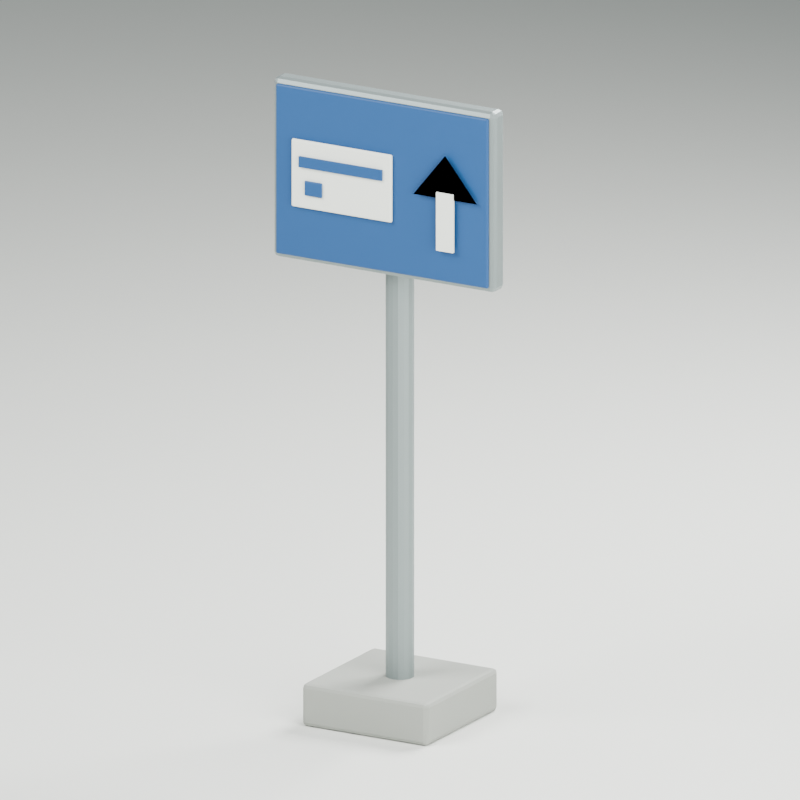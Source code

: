 # Source: malaysia-card-lane-sign.blend  (saved by Blender 4.0.36; exported with 4.5.12 LTS)
import bpy
from mathutils import Matrix  # noqa: F401  (used for matrix-valued properties, if any)

bpy.ops.wm.read_factory_settings(use_empty=True)
scene = bpy.context.scene
scene.name = 'Scene'

# ---- materials (node trees are filled in below, after node groups)
mat_concrete_foundation = bpy.data.materials.new('Concrete foundation')
mat_concrete_foundation.diffuse_color = (0.3231, 0.3372, 0.305, 1.0)
mat_galvanized_posts = bpy.data.materials.new('Galvanized posts')
mat_galvanized_posts.diffuse_color = (0.2623, 0.3095, 0.305, 1.0)
mat_generic_blue_sign = bpy.data.materials.new('Generic blue sign')
mat_generic_blue_sign.diffuse_color = (0.01033, 0.07036, 0.2122, 1.0)
mat_white_symbols = bpy.data.materials.new('White symbols')
mat_white_symbols.diffuse_color = (0.8308, 0.8632, 0.7835, 1.0)
mat_studio_floor_only = bpy.data.materials.new('STUDIO floor only')
mat_studio_floor_only.diffuse_color = (0.7157, 0.7305, 0.6867, 1.0)

# ---- material node trees
mat_concrete_foundation.use_nodes = True; mat_concrete_foundation.node_tree.nodes.clear()
_N = mat_concrete_foundation.node_tree.nodes; _L = mat_concrete_foundation.node_tree.links
n0 = _N.new('ShaderNodeBsdfPrincipled'); n0.name = 'Principled BSDF'; n0.location = (10, 300)
n0.inputs[0].default_value = (0.3231, 0.3372, 0.305, 1.0)
n0.inputs[2].default_value = 0.85
n0.inputs[3].default_value = 1.45
n1 = _N.new('ShaderNodeOutputMaterial'); n1.name = 'Material Output'; n1.location = (300, 300)
_L.new(n0.outputs[0], n1.inputs[0])
n1.is_active_output = True
mat_galvanized_posts.use_nodes = True; mat_galvanized_posts.node_tree.nodes.clear()
_N = mat_galvanized_posts.node_tree.nodes; _L = mat_galvanized_posts.node_tree.links
n0 = _N.new('ShaderNodeBsdfPrincipled'); n0.name = 'Principled BSDF'; n0.location = (10, 300)
n0.inputs[0].default_value = (0.2623, 0.3095, 0.305, 1.0)
n0.inputs[1].default_value = 0.55
n0.inputs[3].default_value = 1.45
n1 = _N.new('ShaderNodeOutputMaterial'); n1.name = 'Material Output'; n1.location = (300, 300)
_L.new(n0.outputs[0], n1.inputs[0])
n1.is_active_output = True
mat_generic_blue_sign.use_nodes = True; mat_generic_blue_sign.node_tree.nodes.clear()
_N = mat_generic_blue_sign.node_tree.nodes; _L = mat_generic_blue_sign.node_tree.links
n0 = _N.new('ShaderNodeBsdfPrincipled'); n0.name = 'Principled BSDF'; n0.location = (10, 300)
n0.inputs[0].default_value = (0.01033, 0.07036, 0.2122, 1.0)
n0.inputs[2].default_value = 0.55
n0.inputs[3].default_value = 1.45
n1 = _N.new('ShaderNodeOutputMaterial'); n1.name = 'Material Output'; n1.location = (300, 300)
_L.new(n0.outputs[0], n1.inputs[0])
n1.is_active_output = True
mat_white_symbols.use_nodes = True; mat_white_symbols.node_tree.nodes.clear()
_N = mat_white_symbols.node_tree.nodes; _L = mat_white_symbols.node_tree.links
n0 = _N.new('ShaderNodeBsdfPrincipled'); n0.name = 'Principled BSDF'; n0.location = (10, 300)
n0.inputs[0].default_value = (0.8308, 0.8632, 0.7835, 1.0)
n0.inputs[2].default_value = 0.6
n0.inputs[3].default_value = 1.45
n1 = _N.new('ShaderNodeOutputMaterial'); n1.name = 'Material Output'; n1.location = (300, 300)
_L.new(n0.outputs[0], n1.inputs[0])
n1.is_active_output = True
mat_studio_floor_only.use_nodes = True; mat_studio_floor_only.node_tree.nodes.clear()
_N = mat_studio_floor_only.node_tree.nodes; _L = mat_studio_floor_only.node_tree.links
n0 = _N.new('ShaderNodeBsdfPrincipled'); n0.name = 'Principled BSDF'; n0.location = (10, 300)
n0.inputs[0].default_value = (0.7157, 0.7305, 0.6867, 1.0)
n0.inputs[2].default_value = 0.95
n0.inputs[3].default_value = 1.45
n1 = _N.new('ShaderNodeOutputMaterial'); n1.name = 'Material Output'; n1.location = (300, 300)
_L.new(n0.outputs[0], n1.inputs[0])
n1.is_active_output = True

# ---- world
world_studio = bpy.data.worlds.new('Studio'); scene.world = world_studio
world_studio.use_nodes = True; world_studio.node_tree.nodes.clear()
_N = world_studio.node_tree.nodes; _L = world_studio.node_tree.links
n0 = _N.new('ShaderNodeBackground'); n0.name = 'Background'; n0.location = (10, 300)
n0.inputs[0].default_value = (0.25, 0.31, 0.32, 1.0)
n0.inputs[1].default_value = 0.5
n1 = _N.new('ShaderNodeOutputWorld'); n1.name = 'World Output'; n1.location = (300, 300)
_L.new(n0.outputs[0], n1.inputs[0])
n1.is_active_output = True
world_studio.use_sun_shadow = False
world_studio.sun_shadow_jitter_overblur = 0.0

# ---- cameras
cam_camera = bpy.data.cameras.new('Camera')
cam_camera.type = 'ORTHO'
cam_camera.ortho_scale = 3.6

# ---- lights
light_area = bpy.data.lights.new('Area', 'AREA')
light_area.transmission_factor = 0.0
light_area.energy = 1152.0
light_area.shadow_maximum_resolution = 0.006
light_area.use_absolute_resolution = True
light_area.size = 4.8
light_area.size_y = 1.0
light_area_001 = bpy.data.lights.new('Area.001', 'AREA')
light_area_001.transmission_factor = 0.0
light_area_001.energy = 720.0
light_area_001.shadow_maximum_resolution = 0.006
light_area_001.use_absolute_resolution = True
light_area_001.size = 4.8
light_area_001.size_y = 1.0
light_area_002 = bpy.data.lights.new('Area.002', 'AREA')
light_area_002.transmission_factor = 0.0
light_area_002.energy = 1296.0
light_area_002.shadow_maximum_resolution = 0.006
light_area_002.use_absolute_resolution = True
light_area_002.size = 3.6
light_area_002.size_y = 1.0

# ---- meshes
me_cube = bpy.data.meshes.new('Cube')
me_cube.from_pydata([(-0.325, -0.325, -0.1), (-0.325, -0.325, 0.1), (-0.325, 0.325, -0.1), (-0.325, 0.325, 0.1), (0.325, -0.325, -0.1), (0.325, -0.325, 0.1), (0.325, 0.325, -0.1), (0.325, 0.325, 0.1)], [], [(0, 1, 3, 2), (2, 3, 7, 6), (6, 7, 5, 4), (4, 5, 1, 0), (2, 6, 4, 0), (7, 3, 1, 5)])
_uv = me_cube.uv_layers.new(name='UVMap')
_uv.uv.foreach_set('vector', [0.375, 0.0, 0.625, 0.0, 0.625, 0.25, 0.375, 0.25, 0.375, 0.25, 0.625, 0.25, 0.625, 0.5, 0.375, 0.5, 0.375, 0.5, 0.625, 0.5, 0.625, 0.75, 0.375, 0.75, 0.375, 0.75, 0.625, 0.75, 0.625, 1.0, 0.375, 1.0, 0.125, 0.5, 0.375, 0.5, 0.375, 0.75, 0.125, 0.75, 0.625, 0.5, 0.875, 0.5, 0.875, 0.75, 0.625, 0.75])
me_cube.materials.append(mat_concrete_foundation)
me_cube.update()
me_cylinder = bpy.data.meshes.new('Cylinder')
me_cylinder.from_pydata([(0.0, 0.065, -1.2), (0.0, 0.065, 1.2), (0.02487, 0.06005, -1.2), (0.02487, 0.06005, 1.2), (0.04596, 0.04596, -1.2), (0.04596, 0.04596, 1.2), (0.06005, 0.02487, -1.2), (0.06005, 0.02487, 1.2), (0.065, 0.0, -1.2), (0.065, 0.0, 1.2), (0.06005, -0.02487, -1.2), (0.06005, -0.02487, 1.2), (0.04596, -0.04596, -1.2), (0.04596, -0.04596, 1.2), (0.02487, -0.06005, -1.2), (0.02487, -0.06005, 1.2), (0.0, -0.065, -1.2), (0.0, -0.065, 1.2), (-0.02487, -0.06005, -1.2), (-0.02487, -0.06005, 1.2), (-0.04596, -0.04596, -1.2), (-0.04596, -0.04596, 1.2), (-0.06005, -0.02487, -1.2), (-0.06005, -0.02487, 1.2), (-0.065, 0.0, -1.2), (-0.065, 0.0, 1.2), (-0.06005, 0.02487, -1.2), (-0.06005, 0.02487, 1.2), (-0.04596, 0.04596, -1.2), (-0.04596, 0.04596, 1.2), (-0.02487, 0.06005, -1.2), (-0.02487, 0.06005, 1.2)], [], [(0, 1, 3, 2), (2, 3, 5, 4), (4, 5, 7, 6), (6, 7, 9, 8), (8, 9, 11, 10), (10, 11, 13, 12), (12, 13, 15, 14), (14, 15, 17, 16), (16, 17, 19, 18), (18, 19, 21, 20), (20, 21, 23, 22), (22, 23, 25, 24), (24, 25, 27, 26), (26, 27, 29, 28), (3, 1, 31, 29, 27, 25, 23, 21, 19, 17, 15, 13, 11, 9, 7, 5), (28, 29, 31, 30), (30, 31, 1, 0), (0, 2, 4, 6, 8, 10, 12, 14, 16, 18, 20, 22, 24, 26, 28, 30)])
_uv = me_cylinder.uv_layers.new(name='UVMap')
_uv.uv.foreach_set('vector', [1.0, 0.5, 1.0, 1.0, 0.9375, 1.0, 0.9375, 0.5, 0.9375, 0.5, 0.9375, 1.0, 0.875, 1.0, 0.875, 0.5, 0.875, 0.5, 0.875, 1.0, 0.8125, 1.0, 0.8125, 0.5, 0.8125, 0.5, 0.8125, 1.0, 0.75, 1.0, 0.75, 0.5, 0.75, 0.5, 0.75, 1.0, 0.6875, 1.0, 0.6875, 0.5, 0.6875, 0.5, 0.6875, 1.0, 0.625, 1.0, 0.625, 0.5, 0.625, 0.5, 0.625, 1.0, 0.5625, 1.0, 0.5625, 0.5, 0.5625, 0.5, 0.5625, 1.0, 0.5, 1.0, 0.5, 0.5, 0.5, 0.5, 0.5, 1.0, 0.4375, 1.0, 0.4375, 0.5, 0.4375, 0.5, 0.4375, 1.0, 0.375, 1.0, 0.375, 0.5, 0.375, 0.5, 0.375, 1.0, 0.3125, 1.0, 0.3125, 0.5, 0.3125, 0.5, 0.3125, 1.0, 0.25, 1.0, 0.25, 0.5, 0.25, 0.5, 0.25, 1.0, 0.1875, 1.0, 0.1875, 0.5, 0.1875, 0.5, 0.1875, 1.0, 0.125, 1.0, 0.125, 0.5, 0.3418, 0.4717, 0.25, 0.49, 0.1582, 0.4717, 0.08029, 0.4197, 0.02827, 0.3418, 0.01, 0.25, 0.02827, 0.1582, 0.08029, 0.08029, 0.1582, 0.02827, 0.25, 0.01, 0.3418, 0.02827, 0.4197, 0.08029, 0.4717, 0.1582, 0.49, 0.25, 0.4717, 0.3418, 0.4197, 0.4197, 0.125, 0.5, 0.125, 1.0, 0.0625, 1.0, 0.0625, 0.5, 0.0625, 0.5, 0.0625, 1.0, 0.0, 1.0, 0.0, 0.5, 0.75, 0.49, 0.8418, 0.4717, 0.9197, 0.4197, 0.9717, 0.3418, 0.99, 0.25, 0.9717, 0.1582, 0.9197, 0.08029, 0.8418, 0.02827, 0.75, 0.01, 0.6582, 0.02827, 0.5803, 0.08029, 0.5283, 0.1582, 0.51, 0.25, 0.5283, 0.3418, 0.5803, 0.4197, 0.6582, 0.4717])
me_cylinder.materials.append(mat_galvanized_posts)
me_cylinder.update()
me_cube_001 = bpy.data.meshes.new('Cube.001')
me_cube_001.from_pydata([(-0.575, -0.05, -0.425), (-0.575, -0.05, 0.425), (-0.575, 0.05, -0.425), (-0.575, 0.05, 0.425), (0.575, -0.05, -0.425), (0.575, -0.05, 0.425), (0.575, 0.05, -0.425), (0.575, 0.05, 0.425)], [], [(0, 1, 3, 2), (2, 3, 7, 6), (6, 7, 5, 4), (4, 5, 1, 0), (2, 6, 4, 0), (7, 3, 1, 5)])
_uv = me_cube_001.uv_layers.new(name='UVMap')
_uv.uv.foreach_set('vector', [0.375, 0.0, 0.625, 0.0, 0.625, 0.25, 0.375, 0.25, 0.375, 0.25, 0.625, 0.25, 0.625, 0.5, 0.375, 0.5, 0.375, 0.5, 0.625, 0.5, 0.625, 0.75, 0.375, 0.75, 0.375, 0.75, 0.625, 0.75, 0.625, 1.0, 0.375, 1.0, 0.125, 0.5, 0.375, 0.5, 0.375, 0.75, 0.125, 0.75, 0.625, 0.5, 0.875, 0.5, 0.875, 0.75, 0.625, 0.75])
me_cube_001.materials.append(mat_galvanized_posts)
me_cube_001.update()
me_cube_002 = bpy.data.meshes.new('Cube.002')
me_cube_002.from_pydata([(-0.55, -0.008, -0.4), (-0.55, -0.008, 0.4), (-0.55, 0.008, -0.4), (-0.55, 0.008, 0.4), (0.55, -0.008, -0.4), (0.55, -0.008, 0.4), (0.55, 0.008, -0.4), (0.55, 0.008, 0.4)], [], [(0, 1, 3, 2), (2, 3, 7, 6), (6, 7, 5, 4), (4, 5, 1, 0), (2, 6, 4, 0), (7, 3, 1, 5)])
_uv = me_cube_002.uv_layers.new(name='UVMap')
_uv.uv.foreach_set('vector', [0.375, 0.0, 0.625, 0.0, 0.625, 0.25, 0.375, 0.25, 0.375, 0.25, 0.625, 0.25, 0.625, 0.5, 0.375, 0.5, 0.375, 0.5, 0.625, 0.5, 0.625, 0.75, 0.375, 0.75, 0.375, 0.75, 0.625, 0.75, 0.625, 1.0, 0.375, 1.0, 0.125, 0.5, 0.375, 0.5, 0.375, 0.75, 0.125, 0.75, 0.625, 0.5, 0.875, 0.5, 0.875, 0.75, 0.625, 0.75])
me_cube_002.materials.append(mat_generic_blue_sign)
me_cube_002.update()
me_cube_003 = bpy.data.meshes.new('Cube.003')
me_cube_003.from_pydata([(-0.26, -0.009, -0.16), (-0.26, -0.009, 0.16), (-0.26, 0.009, -0.16), (-0.26, 0.009, 0.16), (0.26, -0.009, -0.16), (0.26, -0.009, 0.16), (0.26, 0.009, -0.16), (0.26, 0.009, 0.16)], [], [(0, 1, 3, 2), (2, 3, 7, 6), (6, 7, 5, 4), (4, 5, 1, 0), (2, 6, 4, 0), (7, 3, 1, 5)])
_uv = me_cube_003.uv_layers.new(name='UVMap')
_uv.uv.foreach_set('vector', [0.375, 0.0, 0.625, 0.0, 0.625, 0.25, 0.375, 0.25, 0.375, 0.25, 0.625, 0.25, 0.625, 0.5, 0.375, 0.5, 0.375, 0.5, 0.625, 0.5, 0.625, 0.75, 0.375, 0.75, 0.375, 0.75, 0.625, 0.75, 0.625, 1.0, 0.375, 1.0, 0.125, 0.5, 0.375, 0.5, 0.375, 0.75, 0.125, 0.75, 0.625, 0.5, 0.875, 0.5, 0.875, 0.75, 0.625, 0.75])
me_cube_003.materials.append(mat_white_symbols)
me_cube_003.update()
me_cube_004 = bpy.data.meshes.new('Cube.004')
me_cube_004.from_pydata([(-0.215, -0.005, -0.025), (-0.215, -0.005, 0.025), (-0.215, 0.005, -0.025), (-0.215, 0.005, 0.025), (0.215, -0.005, -0.025), (0.215, -0.005, 0.025), (0.215, 0.005, -0.025), (0.215, 0.005, 0.025)], [], [(0, 1, 3, 2), (2, 3, 7, 6), (6, 7, 5, 4), (4, 5, 1, 0), (2, 6, 4, 0), (7, 3, 1, 5)])
_uv = me_cube_004.uv_layers.new(name='UVMap')
_uv.uv.foreach_set('vector', [0.375, 0.0, 0.625, 0.0, 0.625, 0.25, 0.375, 0.25, 0.375, 0.25, 0.625, 0.25, 0.625, 0.5, 0.375, 0.5, 0.375, 0.5, 0.625, 0.5, 0.625, 0.75, 0.375, 0.75, 0.375, 0.75, 0.625, 0.75, 0.625, 1.0, 0.375, 1.0, 0.125, 0.5, 0.375, 0.5, 0.375, 0.75, 0.125, 0.75, 0.625, 0.5, 0.875, 0.5, 0.875, 0.75, 0.625, 0.75])
me_cube_004.materials.append(mat_generic_blue_sign)
me_cube_004.update()
me_cube_005 = bpy.data.meshes.new('Cube.005')
me_cube_005.from_pydata([(-0.045, -0.005, -0.035), (-0.045, -0.005, 0.035), (-0.045, 0.005, -0.035), (-0.045, 0.005, 0.035), (0.045, -0.005, -0.035), (0.045, -0.005, 0.035), (0.045, 0.005, -0.035), (0.045, 0.005, 0.035)], [], [(0, 1, 3, 2), (2, 3, 7, 6), (6, 7, 5, 4), (4, 5, 1, 0), (2, 6, 4, 0), (7, 3, 1, 5)])
_uv = me_cube_005.uv_layers.new(name='UVMap')
_uv.uv.foreach_set('vector', [0.375, 0.0, 0.625, 0.0, 0.625, 0.25, 0.375, 0.25, 0.375, 0.25, 0.625, 0.25, 0.625, 0.5, 0.375, 0.5, 0.375, 0.5, 0.625, 0.5, 0.625, 0.75, 0.375, 0.75, 0.375, 0.75, 0.625, 0.75, 0.625, 1.0, 0.375, 1.0, 0.125, 0.5, 0.375, 0.5, 0.375, 0.75, 0.125, 0.75, 0.625, 0.5, 0.875, 0.5, 0.875, 0.75, 0.625, 0.75])
me_cube_005.materials.append(mat_generic_blue_sign)
me_cube_005.update()
me_cube_006 = bpy.data.meshes.new('Cube.006')
me_cube_006.from_pydata([(-0.044, -0.006, -0.1375), (-0.044, -0.006, 0.1375), (-0.044, 0.006, -0.1375), (-0.044, 0.006, 0.1375), (0.044, -0.006, -0.1375), (0.044, -0.006, 0.1375), (0.044, 0.006, -0.1375), (0.044, 0.006, 0.1375)], [], [(0, 1, 3, 2), (2, 3, 7, 6), (6, 7, 5, 4), (4, 5, 1, 0), (2, 6, 4, 0), (7, 3, 1, 5)])
_uv = me_cube_006.uv_layers.new(name='UVMap')
_uv.uv.foreach_set('vector', [0.375, 0.0, 0.625, 0.0, 0.625, 0.25, 0.375, 0.25, 0.375, 0.25, 0.625, 0.25, 0.625, 0.5, 0.375, 0.5, 0.375, 0.5, 0.625, 0.5, 0.625, 0.75, 0.375, 0.75, 0.375, 0.75, 0.625, 0.75, 0.625, 1.0, 0.375, 1.0, 0.125, 0.5, 0.375, 0.5, 0.375, 0.75, 0.125, 0.75, 0.625, 0.5, 0.875, 0.5, 0.875, 0.75, 0.625, 0.75])
me_cube_006.materials.append(mat_white_symbols)
me_cube_006.update()
me_icon_arrow = bpy.data.meshes.new('ICON_Arrow')
me_icon_arrow.from_pydata([(0.175, -0.185, 2.547), (0.505, -0.185, 2.547), (0.34, -0.185, 2.751)], [], [(0, 1, 2), (2, 1, 0)])
me_icon_arrow.materials.append(mat_white_symbols)
me_icon_arrow.update()
me_cube_007 = bpy.data.meshes.new('Cube.007')
me_cube_007.from_pydata([(-1000.0, -1000.0, -0.03), (-1000.0, -1000.0, 0.03), (-1000.0, 1000.0, -0.03), (-1000.0, 1000.0, 0.03), (1000.0, -1000.0, -0.03), (1000.0, -1000.0, 0.03), (1000.0, 1000.0, -0.03), (1000.0, 1000.0, 0.03)], [], [(0, 1, 3, 2), (2, 3, 7, 6), (6, 7, 5, 4), (4, 5, 1, 0), (2, 6, 4, 0), (7, 3, 1, 5)])
_uv = me_cube_007.uv_layers.new(name='UVMap')
_uv.uv.foreach_set('vector', [0.375, 0.0, 0.625, 0.0, 0.625, 0.25, 0.375, 0.25, 0.375, 0.25, 0.625, 0.25, 0.625, 0.5, 0.375, 0.5, 0.375, 0.5, 0.625, 0.5, 0.625, 0.75, 0.375, 0.75, 0.375, 0.75, 0.625, 0.75, 0.625, 1.0, 0.375, 1.0, 0.125, 0.5, 0.375, 0.5, 0.375, 0.75, 0.125, 0.75, 0.625, 0.5, 0.875, 0.5, 0.875, 0.75, 0.625, 0.75])
me_cube_007.materials.append(mat_studio_floor_only)
me_cube_007.update()

# ---- objects
ob_asset_malaysiacardlanesign = bpy.data.objects.new('ASSET_MalaysiaCardLaneSign', None)
ob_base_footing = bpy.data.objects.new('BASE_Footing', me_cube)
ob_post_support = bpy.data.objects.new('POST_Support', me_cylinder)
ob_panel_back = bpy.data.objects.new('PANEL_Back', me_cube_001)
ob_sign_replaceablepanel = bpy.data.objects.new('SIGN_ReplaceablePanel', None)
ob_panel_blueface = bpy.data.objects.new('PANEL_BlueFace', me_cube_002)
ob_icon_card = bpy.data.objects.new('ICON_Card', me_cube_003)
ob_icon_cardstripe = bpy.data.objects.new('ICON_CardStripe', me_cube_004)
ob_icon_chip = bpy.data.objects.new('ICON_Chip', me_cube_005)
ob_icon_arrow_shaft = bpy.data.objects.new('ICON_Arrow_Shaft', me_cube_006)
ob_icon_arrow_head = bpy.data.objects.new('ICON_Arrow_Head', me_icon_arrow)
ob_studio_floor = bpy.data.objects.new('STUDIO_Floor', me_cube_007)
ob_studio_key = bpy.data.objects.new('STUDIO_Key', light_area)
ob_studio_fill = bpy.data.objects.new('STUDIO_Fill', light_area_001)
ob_studio_rear = bpy.data.objects.new('STUDIO_Rear', light_area_002)
ob_studio_camera = bpy.data.objects.new('STUDIO_Camera', cam_camera)

# ---- transforms, parenting, visibility, modifiers, constraints
ob_asset_malaysiacardlanesign.location = (0.0, 0.0, 0.0)
ob_base_footing.parent = ob_asset_malaysiacardlanesign
ob_base_footing.location = (0.0, 0.0, 0.1)
_m = ob_base_footing.modifiers.new('Editable eased edges', 'BEVEL')
_m.width = 0.02
_m.width_pct = 0.02
_m.segments = 2
ob_post_support.parent = ob_asset_malaysiacardlanesign
ob_post_support.location = (0.0, 0.0, 1.3)
ob_panel_back.parent = ob_asset_malaysiacardlanesign
ob_panel_back.location = (0.0, -0.1, 2.55)
_m = ob_panel_back.modifiers.new('Editable eased edges', 'BEVEL')
_m.width = 0.025
_m.width_pct = 0.025
_m.segments = 2
ob_sign_replaceablepanel.parent = ob_asset_malaysiacardlanesign
ob_sign_replaceablepanel.location = (0.0, 0.0, 0.0)
ob_panel_blueface.parent = ob_sign_replaceablepanel
ob_panel_blueface.location = (0.0, -0.158, 2.55)
_m = ob_panel_blueface.modifiers.new('Editable eased edges', 'BEVEL')
_m.width = 0.015
_m.width_pct = 0.015
_m.segments = 2
ob_icon_card.parent = ob_sign_replaceablepanel
ob_icon_card.location = (-0.2, -0.175, 2.55)
_m = ob_icon_card.modifiers.new('Editable eased edges', 'BEVEL')
_m.width = 0.025
_m.width_pct = 0.025
_m.segments = 2
ob_icon_cardstripe.parent = ob_sign_replaceablepanel
ob_icon_cardstripe.location = (-0.2, -0.189, 2.61)
ob_icon_chip.parent = ob_sign_replaceablepanel
ob_icon_chip.location = (-0.34, -0.19, 2.49)
_m = ob_icon_chip.modifiers.new('Editable eased edges', 'BEVEL')
_m.width = 0.006
_m.width_pct = 0.006
_m.segments = 2
ob_icon_arrow_shaft.parent = ob_sign_replaceablepanel
ob_icon_arrow_shaft.location = (0.34, -0.185, 2.438)
ob_icon_arrow_head.parent = ob_sign_replaceablepanel
ob_icon_arrow_head.location = (0.0, 0.0, 0.0)
ob_studio_floor.location = (0.0, 0.0, -0.03)
ob_studio_key.location = (-3.6, -4.8, 7.2)
ob_studio_key.rotation_euler = (0.8006, 3.344e-09, -0.6435)
ob_studio_fill.location = (4.8, -2.4, 3.6)
ob_studio_fill.rotation_euler = (1.179, -1.163e-07, 1.107)
ob_studio_rear.location = (1.2, 4.8, 6.0)
ob_studio_rear.rotation_euler = (0.8196, -7.029e-08, 2.897)
ob_studio_camera.location = (4.0, -7.0, 4.0)
ob_studio_camera.rotation_euler = (1.27, 7.098e-09, 0.5191)

# ---- collection membership
scene.collection.objects.link(ob_asset_malaysiacardlanesign)
scene.collection.objects.link(ob_base_footing)
scene.collection.objects.link(ob_post_support)
scene.collection.objects.link(ob_panel_back)
scene.collection.objects.link(ob_sign_replaceablepanel)
scene.collection.objects.link(ob_panel_blueface)
scene.collection.objects.link(ob_icon_card)
scene.collection.objects.link(ob_icon_cardstripe)
scene.collection.objects.link(ob_icon_chip)
scene.collection.objects.link(ob_icon_arrow_shaft)
scene.collection.objects.link(ob_icon_arrow_head)
scene.collection.objects.link(ob_studio_floor)
scene.collection.objects.link(ob_studio_key)
scene.collection.objects.link(ob_studio_fill)
scene.collection.objects.link(ob_studio_rear)
scene.collection.objects.link(ob_studio_camera)

# ---- scene / render settings (as saved in the file)
scene.camera = ob_studio_camera
scene.frame_start = 1; scene.frame_end = 250; scene.frame_set(1)
scene.render.engine = 'CYCLES'
scene.render.resolution_x = 768
scene.render.resolution_y = 768
scene.cycles.use_denoising = False
scene.cycles.samples = 48
scene.cycles.sampling_pattern = 'TABULATED_SOBOL'
bpy.context.view_layer.update()
